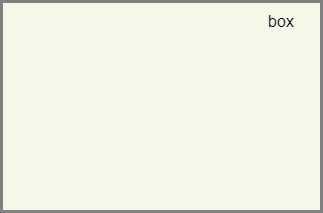

The diagram above was exported from draw.io. Its source (the exported page's mxGraphModel, read from the mxfile embedded in the PNG):
<mxGraphModel dx="1259" dy="656" grid="1" gridSize="5" guides="1" tooltips="1" connect="1" arrows="1" fold="1" page="1" pageScale="1" pageWidth="827" pageHeight="1169" math="0" shadow="0">
  <root>
    <mxCell id="0" />
    <mxCell id="1" parent="0" />
    <mxCell id="oRlxjBsaX2LyMtGTTapL-1" value="" style="rounded=1;whiteSpace=wrap;html=1;strokeWidth=3;strokeColor=#808080;fillColor=#F5F7EB;arcSize=0;" vertex="1" parent="1">
      <mxGeometry x="140" y="140" width="320" height="210" as="geometry" />
    </mxCell>
    <mxCell id="oRlxjBsaX2LyMtGTTapL-2" value="&lt;font style=&quot;font-size: 16px;&quot;&gt;box&lt;/font&gt;" style="text;html=1;strokeColor=none;fillColor=none;align=center;verticalAlign=middle;whiteSpace=wrap;rounded=0;" vertex="1" parent="1">
      <mxGeometry x="390" y="145" width="60" height="30" as="geometry" />
    </mxCell>
  </root>
</mxGraphModel>